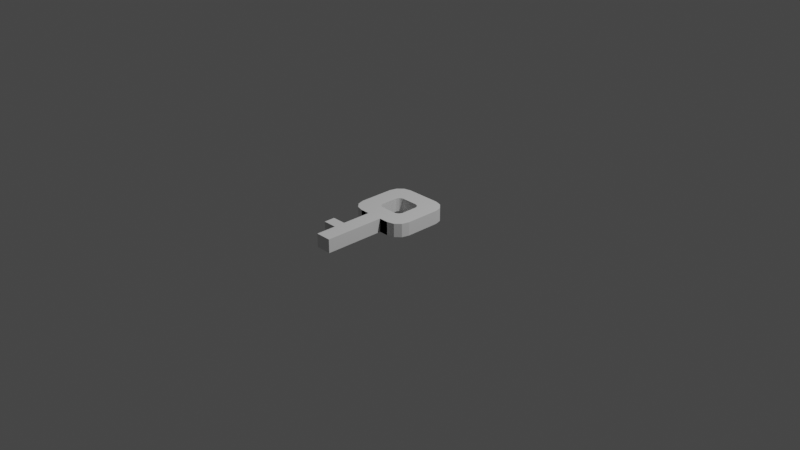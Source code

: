 # Source: Key.blend  (saved by Blender 2.93.20; exported with 4.5.12 LTS)
import bpy
from mathutils import Matrix  # noqa: F401  (used for matrix-valued properties, if any)

bpy.ops.wm.read_factory_settings(use_empty=True)
scene = bpy.context.scene
scene.name = 'Scene'

# ---- collections
col_collection = bpy.data.collections.new('Collection'); scene.collection.children.link(col_collection)

# ---- world
world_world = bpy.data.worlds.new('World'); scene.world = world_world
world_world.use_nodes = True; world_world.node_tree.nodes.clear()
_N = world_world.node_tree.nodes; _L = world_world.node_tree.links
n0 = _N.new('ShaderNodeOutputWorld'); n0.name = 'World Output'; n0.location = (300, 300)
n1 = _N.new('ShaderNodeBackground'); n1.name = 'Background'; n1.location = (10, 300)
n1.inputs[0].default_value = (0.05088, 0.05088, 0.05088, 1.0)
_L.new(n1.outputs[0], n0.inputs[0])
n0.is_active_output = True
world_world.color = (0.05088, 0.05088, 0.05088)
world_world.use_sun_shadow = False
world_world.sun_shadow_jitter_overblur = 0.0

# ---- cameras
cam_camera = bpy.data.cameras.new('Camera')
cam_camera.clip_end = 100.0
cam_camera.ortho_scale = 7.314

# ---- lights
light_light = bpy.data.lights.new('Light', 'POINT')
light_light.transmission_factor = 0.0
light_light.energy = 1000.0
light_light.shadow_soft_size = 0.1
light_light.shadow_maximum_resolution = 0.006
light_light.use_absolute_resolution = True

# ---- meshes
me_plane = bpy.data.meshes.new('Plane')
me_plane.from_pydata([(-0.1866, -0.3391, 0.0), (-0.3391, -0.1866, 0.0), (-0.2628, -0.3186, 0.0), (-0.3186, -0.2628, 0.0), (0.3391, -0.1866, 0.0), (0.1866, -0.3391, 0.0), (0.3186, -0.2628, 0.0), (0.2628, -0.3186, 0.0), (-0.1866, 0.3391, 0.0), (-0.3391, 0.1866, 0.0), (-0.2628, 0.3186, 0.0), (-0.3186, 0.2628, 0.0), (0.1866, 0.3391, 0.0), (0.3391, 0.1866, 0.0), (0.2628, 0.3186, 0.0), (0.3186, 0.2628, 0.0), (-0.1448, -0.09323, 0.0), (-0.1448, 0.09323, 0.0), (-0.1321, -0.121, 0.0), (-0.1321, 0.121, 0.0), (-0.09323, -0.1448, 0.0), (-0.09323, 0.1448, 0.0), (-0.09965, 0.1418, 0.0), (-0.121, -0.1321, 0.0), (-0.121, 0.1321, 0.0), (0.09323, -0.1448, 0.0), (0.09965, -0.1418, 0.0), (0.09323, 0.1448, 0.0), (0.1448, -0.09323, 0.0), (0.1448, 0.09323, 0.0), (0.1321, -0.121, 0.0), (0.1321, 0.121, 0.0), (0.121, 0.1321, 0.0), (0.121, -0.1321, 0.0), (-0.1866, -0.3391, 0.0), (-0.1866, -0.3391, 0.0), (0.08542, -0.3391, 0.0), (-0.08542, -0.3391, 0.0), (0.08542, -0.3391, 0.0), (-0.08542, -0.3391, 0.0), (-0.1866, -0.3391, 0.0), (0.1866, -0.3391, 0.0), (0.08542, -0.3391, 0.0), (-0.08542, -0.3391, 0.0), (0.08542, -0.9952, 0.0), (-0.08542, -0.9952, 0.0), (-0.08542, -0.7768, 0.0), (-0.08542, -0.658, 0.0), (-0.08542, -0.658, 0.0), (-0.2365, -0.7768, 0.0), (-0.2365, -0.658, 0.0), (-0.2365, -0.658, 0.0), (-0.1866, -0.3391, 0.1459), (-0.3391, -0.1866, 0.1459), (-0.2628, -0.3186, 0.1459), (-0.3186, -0.2628, 0.1459), (0.3391, -0.1866, 0.1459), (0.1866, -0.3391, 0.1459), (0.3186, -0.2628, 0.1459), (0.2628, -0.3186, 0.1459), (-0.1866, 0.3391, 0.1459), (-0.3391, 0.1866, 0.1459), (-0.2628, 0.3186, 0.1459), (-0.3186, 0.2628, 0.1459), (0.1866, 0.3391, 0.1459), (0.3391, 0.1866, 0.1459), (0.2628, 0.3186, 0.1459), (0.3186, 0.2628, 0.1459), (-0.1448, -0.09323, 0.1459), (-0.1448, 0.09323, 0.1459), (-0.1321, -0.121, 0.1459), (-0.1321, 0.121, 0.1459), (-0.09323, -0.1448, 0.1459), (-0.09323, 0.1448, 0.1459), (-0.09965, 0.1418, 0.1459), (-0.121, -0.1321, 0.1459), (-0.121, 0.1321, 0.1459), (0.09323, -0.1448, 0.1459), (0.09965, -0.1418, 0.1459), (0.09323, 0.1448, 0.1459), (0.1448, -0.09323, 0.1459), (0.1448, 0.09323, 0.1459), (0.1321, -0.121, 0.1459), (0.1321, 0.121, 0.1459), (0.121, 0.1321, 0.1459), (0.121, -0.1321, 0.1459), (-0.1866, -0.3391, 0.1459), (-0.1866, -0.3391, 0.1459), (0.08542, -0.3391, 0.1459), (-0.08542, -0.3391, 0.1459), (0.08542, -0.3391, 0.1459), (-0.08542, -0.3391, 0.1459), (-0.1866, -0.3391, 0.1459), (0.1866, -0.3391, 0.1459), (0.08542, -0.3391, 0.1459), (-0.08542, -0.3391, 0.1459), (0.08542, -0.9952, 0.1459), (-0.08542, -0.9952, 0.1459), (-0.08542, -0.7768, 0.1459), (-0.08542, -0.658, 0.1459), (-0.08542, -0.658, 0.1459), (-0.2365, -0.7768, 0.1459), (-0.2365, -0.658, 0.1459), (-0.2365, -0.658, 0.1459)], [], [(2, 3, 1, 9, 11, 10, 8, 22, 24, 19, 17, 16, 18, 23, 20, 25, 26, 5, 0), (14, 15, 13, 4, 6, 7, 5, 26, 33, 30, 28, 29, 31, 32, 27, 21, 22, 8, 12), (5, 41, 40, 0), (44, 42, 43, 45), (47, 50, 51, 48), (46, 49, 50, 47), (54, 52, 57, 78, 77, 72, 75, 70, 68, 69, 71, 76, 74, 60, 62, 63, 61, 53, 55), (66, 64, 60, 74, 73, 79, 84, 83, 81, 80, 82, 85, 78, 57, 59, 58, 56, 65, 67), (57, 52, 92, 93), (96, 97, 95, 94), (99, 100, 103, 102), (98, 99, 102, 101), (0, 40, 92, 52), (23, 18, 70, 75), (38, 42, 94, 90), (19, 24, 76, 71), (39, 43, 95, 91), (25, 20, 72, 77), (42, 44, 96, 94), (26, 25, 77, 78), (45, 43, 95, 97), (21, 27, 79, 73), (44, 45, 97, 96), (29, 28, 80, 81), (43, 42, 94, 95), (28, 30, 82, 80), (45, 46, 98, 97), (31, 29, 81, 83), (46, 47, 99, 98), (27, 32, 84, 79), (2, 0, 52, 54), (47, 48, 100, 99), (30, 33, 85, 82), (3, 2, 54, 55), (50, 49, 101, 102), (24, 22, 74, 76), (51, 50, 102, 103), (6, 4, 56, 58), (48, 51, 103, 100), (32, 31, 83, 84), (5, 7, 59, 57), (13, 15, 67, 65), (10, 11, 63, 62), (49, 46, 98, 101), (7, 6, 58, 59), (9, 1, 53, 61), (1, 3, 55, 53), (8, 10, 62, 60), (33, 26, 78, 85), (11, 9, 61, 63), (22, 21, 73, 74), (12, 8, 60, 64), (0, 34, 86, 52), (4, 13, 65, 56), (34, 35, 87, 86), (14, 12, 64, 66), (5, 36, 88, 57), (15, 14, 66, 67), (35, 37, 89, 87), (16, 17, 69, 68), (36, 38, 90, 88), (18, 16, 68, 70), (37, 39, 91, 89), (17, 19, 71, 69), (40, 41, 93, 92), (20, 23, 75, 72), (41, 5, 57, 93)])
_uv = me_plane.uv_layers.new(name='UVMap')
_uv.uv.foreach_set('vector', [0.1125, 0.03013, 0.03013, 0.1125, 0.0, 0.2249, 0.0, 0.7751, 0.03013, 0.8875, 0.1125, 0.9699, 0.2249, 1.0, 0.353, 0.7092, 0.3216, 0.6948, 0.3052, 0.6784, 0.2865, 0.6375, 0.2865, 0.3625, 0.3052, 0.3216, 0.3216, 0.3052, 0.3625, 0.2865, 0.6375, 0.2865, 0.647, 0.2908, 0.7751, 0.0, 0.2249, 0.0, 0.8875, 0.9699, 0.9699, 0.8875, 1.0, 0.7751, 1.0, 0.2249, 0.9699, 0.1125, 0.8875, 0.03013, 0.7751, 0.0, 0.647, 0.2908, 0.6784, 0.3052, 0.6948, 0.3216, 0.7135, 0.3625, 0.7135, 0.6375, 0.6948, 0.6784, 0.6784, 0.6948, 0.6375, 0.7135, 0.3625, 0.7135, 0.353, 0.7092, 0.2249, 1.0, 0.7751, 1.0, 0.7751, 0.0, 0.7751, 0.0, 0.2249, 0.0, 0.2249, 0.0, 0.0, 0.0, 0.0, 0.0, 0.0, 0.0, 0.0, 0.0, 0.0, 0.0, 0.0, 0.0, 0.0, 0.0, 0.0, 0.0, 0.0, 0.0, 0.0, 0.0, 0.0, 0.0, 0.0, 0.0, 0.1125, 0.03013, 0.2249, 0.0, 0.7751, 0.0, 0.647, 0.2908, 0.6375, 0.2865, 0.3625, 0.2865, 0.3216, 0.3052, 0.3052, 0.3216, 0.2865, 0.3625, 0.2865, 0.6375, 0.3052, 0.6784, 0.3216, 0.6948, 0.353, 0.7092, 0.2249, 1.0, 0.1125, 0.9699, 0.03013, 0.8875, 0.0, 0.7751, 0.0, 0.2249, 0.03013, 0.1125, 0.8875, 0.9699, 0.7751, 1.0, 0.2249, 1.0, 0.353, 0.7092, 0.3625, 0.7135, 0.6375, 0.7135, 0.6784, 0.6948, 0.6948, 0.6784, 0.7135, 0.6375, 0.7135, 0.3625, 0.6948, 0.3216, 0.6784, 0.3052, 0.647, 0.2908, 0.7751, 0.0, 0.8875, 0.03013, 0.9699, 0.1125, 1.0, 0.2249, 1.0, 0.7751, 0.9699, 0.8875, 0.7751, 0.0, 0.2249, 0.0, 0.2249, 0.0, 0.7751, 0.0, 0.0, 0.0, 0.0, 0.0, 0.0, 0.0, 0.0, 0.0, 0.0, 0.0, 0.0, 0.0, 0.0, 0.0, 0.0, 0.0, 0.0, 0.0, 0.0, 0.0, 0.0, 0.0, 0.0, 0.0, 0.2249, 0.0, 0.2249, 0.0, 0.2249, 0.0, 0.2249, 0.0, 0.3216, 0.3052, 0.3052, 0.3216, 0.3052, 0.3216, 0.3216, 0.3052, 0.0, 0.0, 0.0, 0.0, 0.0, 0.0, 0.0, 0.0, 0.3052, 0.6784, 0.3216, 0.6948, 0.3216, 0.6948, 0.3052, 0.6784, 0.0, 0.0, 0.0, 0.0, 0.0, 0.0, 0.0, 0.0, 0.6375, 0.2865, 0.3625, 0.2865, 0.3625, 0.2865, 0.6375, 0.2865, 0.0, 0.0, 0.0, 0.0, 0.0, 0.0, 0.0, 0.0, 0.647, 0.2908, 0.6375, 0.2865, 0.6375, 0.2865, 0.647, 0.2908, 0.0, 0.0, 0.0, 0.0, 0.0, 0.0, 0.0, 0.0, 0.3625, 0.7135, 0.6375, 0.7135, 0.6375, 0.7135, 0.3625, 0.7135, 0.0, 0.0, 0.0, 0.0, 0.0, 0.0, 0.0, 0.0, 0.7135, 0.6375, 0.7135, 0.3625, 0.7135, 0.3625, 0.7135, 0.6375, 0.0, 0.0, 0.0, 0.0, 0.0, 0.0, 0.0, 0.0, 0.7135, 0.3625, 0.6948, 0.3216, 0.6948, 0.3216, 0.7135, 0.3625, 0.0, 0.0, 0.0, 0.0, 0.0, 0.0, 0.0, 0.0, 0.6948, 0.6784, 0.7135, 0.6375, 0.7135, 0.6375, 0.6948, 0.6784, 0.0, 0.0, 0.0, 0.0, 0.0, 0.0, 0.0, 0.0, 0.6375, 0.7135, 0.6784, 0.6948, 0.6784, 0.6948, 0.6375, 0.7135, 0.1125, 0.03013, 0.2249, 0.0, 0.2249, 0.0, 0.1125, 0.03013, 0.0, 0.0, 0.0, 0.0, 0.0, 0.0, 0.0, 0.0, 0.6948, 0.3216, 0.6784, 0.3052, 0.6784, 0.3052, 0.6948, 0.3216, 0.03013, 0.1125, 0.1125, 0.03013, 0.1125, 0.03013, 0.03013, 0.1125, 0.0, 0.0, 0.0, 0.0, 0.0, 0.0, 0.0, 0.0, 0.3216, 0.6948, 0.353, 0.7092, 0.353, 0.7092, 0.3216, 0.6948, 0.0, 0.0, 0.0, 0.0, 0.0, 0.0, 0.0, 0.0, 0.9699, 0.1125, 1.0, 0.2249, 1.0, 0.2249, 0.9699, 0.1125, 0.0, 0.0, 0.0, 0.0, 0.0, 0.0, 0.0, 0.0, 0.6784, 0.6948, 0.6948, 0.6784, 0.6948, 0.6784, 0.6784, 0.6948, 0.7751, 0.0, 0.8875, 0.03013, 0.8875, 0.03013, 0.7751, 0.0, 1.0, 0.7751, 0.9699, 0.8875, 0.9699, 0.8875, 1.0, 0.7751, 0.1125, 0.9699, 0.03013, 0.8875, 0.03013, 0.8875, 0.1125, 0.9699, 0.0, 0.0, 0.0, 0.0, 0.0, 0.0, 0.0, 0.0, 0.8875, 0.03013, 0.9699, 0.1125, 0.9699, 0.1125, 0.8875, 0.03013, 0.0, 0.7751, 0.0, 0.2249, 0.0, 0.2249, 0.0, 0.7751, 0.0, 0.2249, 0.03013, 0.1125, 0.03013, 0.1125, 0.0, 0.2249, 0.2249, 1.0, 0.1125, 0.9699, 0.1125, 0.9699, 0.2249, 1.0, 0.6784, 0.3052, 0.647, 0.2908, 0.647, 0.2908, 0.6784, 0.3052, 0.03013, 0.8875, 0.0, 0.7751, 0.0, 0.7751, 0.03013, 0.8875, 0.353, 0.7092, 0.3625, 0.7135, 0.3625, 0.7135, 0.353, 0.7092, 0.7751, 1.0, 0.2249, 1.0, 0.2249, 1.0, 0.7751, 1.0, 0.0, 0.0, 0.0, 0.0, 0.0, 0.0, 0.0, 0.0, 1.0, 0.2249, 1.0, 0.7751, 1.0, 0.7751, 1.0, 0.2249, 0.0, 0.0, 0.0, 0.0, 0.0, 0.0, 0.0, 0.0, 0.8875, 0.9699, 0.7751, 1.0, 0.7751, 1.0, 0.8875, 0.9699, 0.0, 0.0, 0.0, 0.0, 0.0, 0.0, 0.0, 0.0, 0.9699, 0.8875, 0.8875, 0.9699, 0.8875, 0.9699, 0.9699, 0.8875, 0.0, 0.0, 0.0, 0.0, 0.0, 0.0, 0.0, 0.0, 0.2865, 0.3625, 0.2865, 0.6375, 0.2865, 0.6375, 0.2865, 0.3625, 0.0, 0.0, 0.0, 0.0, 0.0, 0.0, 0.0, 0.0, 0.3052, 0.3216, 0.2865, 0.3625, 0.2865, 0.3625, 0.3052, 0.3216, 0.0, 0.0, 0.0, 0.0, 0.0, 0.0, 0.0, 0.0, 0.2865, 0.6375, 0.3052, 0.6784, 0.3052, 0.6784, 0.2865, 0.6375, 0.2249, 0.0, 0.7751, 0.0, 0.7751, 0.0, 0.2249, 0.0, 0.3625, 0.2865, 0.3216, 0.3052, 0.3216, 0.3052, 0.3625, 0.2865, 0.7751, 0.0, 0.7751, 0.0, 0.7751, 0.0, 0.7751, 0.0])
me_plane.use_remesh_fix_poles = True
me_plane.use_remesh_preserve_attributes = False
me_plane.update()
me_plane_002 = bpy.data.meshes.new('Plane.002')
me_plane_002.from_pydata([], [], [])
_uv = me_plane_002.uv_layers.new(name='UVMap')
_uv.uv.foreach_set('vector', [])
me_plane_002.use_remesh_fix_poles = True
me_plane_002.use_remesh_preserve_attributes = False
me_plane_002.update()

# ---- objects
ob_light = bpy.data.objects.new('Light', light_light)
ob_camera = bpy.data.objects.new('Camera', cam_camera)
ob_plane = bpy.data.objects.new('Plane', me_plane)
ob_plane_001 = bpy.data.objects.new('Plane.001', me_plane_002)

# ---- transforms, parenting, visibility, modifiers, constraints
ob_light.location = (4.076, 1.005, 5.904)
ob_light.rotation_euler = (0.6503, 0.05522, 1.866)
ob_light.lock_rotations_4d = False
ob_light.empty_display_type = 'ARROWS'
ob_light.color = (0.0, 0.0, 0.0, 0.0)
ob_light.lineart.crease_threshold = 0.0
ob_camera.location = (7.359, -6.926, 4.958)
ob_camera.rotation_euler = (1.109, 0.0, 0.8149)
ob_camera.lock_rotations_4d = False
ob_camera.empty_display_type = 'ARROWS'
ob_camera.color = (0.0, 0.0, 0.0, 0.0)
ob_camera.display_type = 'WIRE'
ob_camera.lineart.crease_threshold = 0.0
ob_plane.location = (0.0, 0.0, 0.0)
ob_plane_001.location = (0.0, 0.0, 0.0)

# ---- collection membership
col_collection.objects.link(ob_light)
col_collection.objects.link(ob_camera)
col_collection.objects.link(ob_plane)
col_collection.objects.link(ob_plane_001)

# ---- scene / render settings (as saved in the file)
scene.camera = ob_camera
scene.frame_start = 1; scene.frame_end = 250; scene.frame_set(2)
scene.render.engine = 'BLENDER_EEVEE_NEXT'
scene.cycles.use_denoising = False
scene.cycles.samples = 128
scene.cycles.sampling_pattern = 'TABULATED_SOBOL'
scene.cycles.use_adaptive_sampling = False
scene.cycles.use_light_tree = False
scene.view_settings.view_transform = 'Filmic'
bpy.context.view_layer.update()
